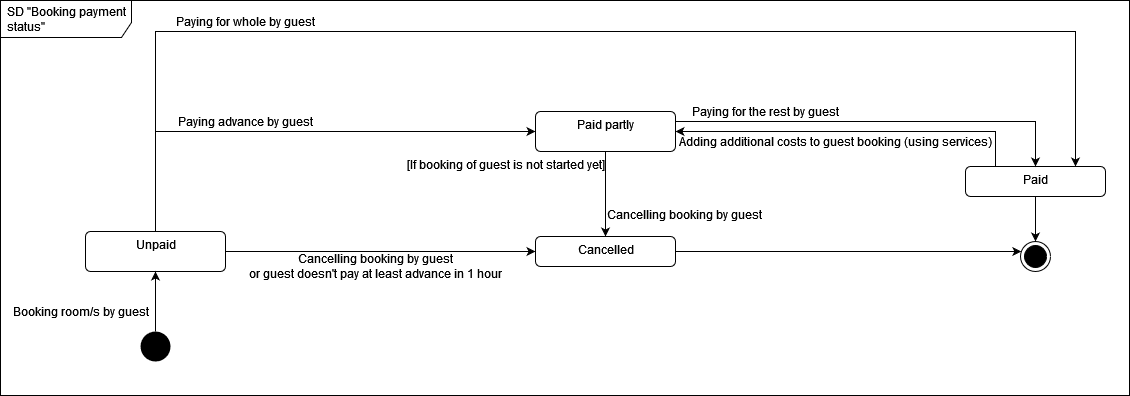

The diagram above was exported from draw.io. Its source (the exported page's mxGraphModel, read from the mxfile embedded in the PNG):
<mxGraphModel dx="1826" dy="548" grid="0" gridSize="10" guides="1" tooltips="1" connect="1" arrows="1" fold="1" page="0" pageScale="1" pageWidth="850" pageHeight="1100" math="0" shadow="0">
  <root>
    <mxCell id="0" />
    <mxCell id="1" parent="0" />
    <mxCell id="C2tkw6mGG905-lNRMkWZ-11" style="edgeStyle=orthogonalEdgeStyle;rounded=0;orthogonalLoop=1;jettySize=auto;html=1;" edge="1" parent="1" source="C2tkw6mGG905-lNRMkWZ-1" target="C2tkw6mGG905-lNRMkWZ-4">
      <mxGeometry relative="1" as="geometry">
        <Array as="points">
          <mxPoint x="70" y="180" />
        </Array>
      </mxGeometry>
    </mxCell>
    <mxCell id="C2tkw6mGG905-lNRMkWZ-20" style="edgeStyle=orthogonalEdgeStyle;rounded=0;orthogonalLoop=1;jettySize=auto;html=1;entryX=0;entryY=0.5;entryDx=0;entryDy=0;" edge="1" parent="1" source="C2tkw6mGG905-lNRMkWZ-1" target="C2tkw6mGG905-lNRMkWZ-5">
      <mxGeometry relative="1" as="geometry" />
    </mxCell>
    <mxCell id="C2tkw6mGG905-lNRMkWZ-23" style="edgeStyle=orthogonalEdgeStyle;rounded=0;orthogonalLoop=1;jettySize=auto;html=1;" edge="1" parent="1" source="C2tkw6mGG905-lNRMkWZ-1" target="C2tkw6mGG905-lNRMkWZ-3">
      <mxGeometry relative="1" as="geometry">
        <Array as="points">
          <mxPoint x="70" y="80" />
          <mxPoint x="990" y="80" />
        </Array>
      </mxGeometry>
    </mxCell>
    <mxCell id="C2tkw6mGG905-lNRMkWZ-1" value="Unpaid" style="html=1;align=center;verticalAlign=top;rounded=1;absoluteArcSize=1;arcSize=10;dashed=0;" vertex="1" parent="1">
      <mxGeometry y="280" width="140" height="40" as="geometry" />
    </mxCell>
    <mxCell id="C2tkw6mGG905-lNRMkWZ-22" style="edgeStyle=orthogonalEdgeStyle;rounded=0;orthogonalLoop=1;jettySize=auto;html=1;" edge="1" parent="1" source="C2tkw6mGG905-lNRMkWZ-3" target="C2tkw6mGG905-lNRMkWZ-8">
      <mxGeometry relative="1" as="geometry" />
    </mxCell>
    <mxCell id="C2tkw6mGG905-lNRMkWZ-28" style="edgeStyle=orthogonalEdgeStyle;rounded=0;orthogonalLoop=1;jettySize=auto;html=1;" edge="1" parent="1" source="C2tkw6mGG905-lNRMkWZ-3" target="C2tkw6mGG905-lNRMkWZ-4">
      <mxGeometry relative="1" as="geometry">
        <Array as="points">
          <mxPoint x="910" y="180" />
        </Array>
      </mxGeometry>
    </mxCell>
    <mxCell id="C2tkw6mGG905-lNRMkWZ-3" value="&lt;div&gt;Paid&lt;/div&gt;&lt;div&gt;&lt;br&gt;&lt;/div&gt;" style="html=1;align=center;verticalAlign=top;rounded=1;absoluteArcSize=1;arcSize=10;dashed=0;" vertex="1" parent="1">
      <mxGeometry x="880" y="215" width="140" height="30" as="geometry" />
    </mxCell>
    <mxCell id="C2tkw6mGG905-lNRMkWZ-13" style="edgeStyle=orthogonalEdgeStyle;rounded=0;orthogonalLoop=1;jettySize=auto;html=1;" edge="1" parent="1" source="C2tkw6mGG905-lNRMkWZ-4" target="C2tkw6mGG905-lNRMkWZ-3">
      <mxGeometry relative="1" as="geometry">
        <Array as="points">
          <mxPoint x="950" y="170" />
        </Array>
      </mxGeometry>
    </mxCell>
    <mxCell id="C2tkw6mGG905-lNRMkWZ-26" style="edgeStyle=orthogonalEdgeStyle;rounded=0;orthogonalLoop=1;jettySize=auto;html=1;" edge="1" parent="1" source="C2tkw6mGG905-lNRMkWZ-4" target="C2tkw6mGG905-lNRMkWZ-5">
      <mxGeometry relative="1" as="geometry" />
    </mxCell>
    <mxCell id="C2tkw6mGG905-lNRMkWZ-4" value="&lt;div&gt;Paid partly&lt;br&gt;&lt;/div&gt;" style="html=1;align=center;verticalAlign=top;rounded=1;absoluteArcSize=1;arcSize=10;dashed=0;" vertex="1" parent="1">
      <mxGeometry x="450" y="160" width="140" height="40" as="geometry" />
    </mxCell>
    <mxCell id="C2tkw6mGG905-lNRMkWZ-9" style="edgeStyle=orthogonalEdgeStyle;rounded=0;orthogonalLoop=1;jettySize=auto;html=1;" edge="1" parent="1" source="C2tkw6mGG905-lNRMkWZ-5" target="C2tkw6mGG905-lNRMkWZ-8">
      <mxGeometry relative="1" as="geometry">
        <Array as="points">
          <mxPoint x="600" y="300" />
          <mxPoint x="600" y="300" />
        </Array>
      </mxGeometry>
    </mxCell>
    <mxCell id="C2tkw6mGG905-lNRMkWZ-5" value="Cancelled" style="html=1;align=center;verticalAlign=top;rounded=1;absoluteArcSize=1;arcSize=10;dashed=0;" vertex="1" parent="1">
      <mxGeometry x="450" y="285" width="140" height="30" as="geometry" />
    </mxCell>
    <mxCell id="C2tkw6mGG905-lNRMkWZ-19" style="edgeStyle=orthogonalEdgeStyle;rounded=0;orthogonalLoop=1;jettySize=auto;html=1;" edge="1" parent="1" source="C2tkw6mGG905-lNRMkWZ-6" target="C2tkw6mGG905-lNRMkWZ-1">
      <mxGeometry relative="1" as="geometry" />
    </mxCell>
    <mxCell id="C2tkw6mGG905-lNRMkWZ-6" value="" style="ellipse;fillColor=#000000;strokeColor=none;" vertex="1" parent="1">
      <mxGeometry x="55" y="380" width="30" height="30" as="geometry" />
    </mxCell>
    <mxCell id="C2tkw6mGG905-lNRMkWZ-8" value="" style="ellipse;html=1;shape=endState;fillColor=#000000;strokeColor=#000000;" vertex="1" parent="1">
      <mxGeometry x="935" y="290" width="30" height="30" as="geometry" />
    </mxCell>
    <mxCell id="C2tkw6mGG905-lNRMkWZ-14" value="Booking room/s by guest" style="text;html=1;align=center;verticalAlign=middle;resizable=0;points=[];autosize=1;strokeColor=none;fillColor=none;" vertex="1" parent="1">
      <mxGeometry x="-80" y="350" width="150" height="20" as="geometry" />
    </mxCell>
    <mxCell id="C2tkw6mGG905-lNRMkWZ-18" value="Paying for whole by guest" style="text;html=1;align=center;verticalAlign=middle;resizable=0;points=[];autosize=1;strokeColor=none;fillColor=none;" vertex="1" parent="1">
      <mxGeometry x="85" y="60" width="150" height="20" as="geometry" />
    </mxCell>
    <mxCell id="C2tkw6mGG905-lNRMkWZ-21" value="&lt;div&gt;Cancelling booking by guest&lt;/div&gt;&lt;div&gt;or guest doesn't pay at least advance in 1 hour&lt;/div&gt;" style="text;html=1;align=center;verticalAlign=middle;resizable=0;points=[];autosize=1;strokeColor=none;fillColor=none;" vertex="1" parent="1">
      <mxGeometry x="160" y="300" width="260" height="30" as="geometry" />
    </mxCell>
    <mxCell id="C2tkw6mGG905-lNRMkWZ-24" value="Paying advance by guest" style="text;html=1;align=center;verticalAlign=middle;resizable=0;points=[];autosize=1;strokeColor=none;fillColor=none;" vertex="1" parent="1">
      <mxGeometry x="85" y="160" width="150" height="20" as="geometry" />
    </mxCell>
    <mxCell id="C2tkw6mGG905-lNRMkWZ-25" value="Paying for the rest by guest" style="text;html=1;align=center;verticalAlign=middle;resizable=0;points=[];autosize=1;strokeColor=none;fillColor=none;" vertex="1" parent="1">
      <mxGeometry x="600" y="150" width="160" height="20" as="geometry" />
    </mxCell>
    <mxCell id="C2tkw6mGG905-lNRMkWZ-27" value="&lt;div&gt;Cancelling booking by guest&lt;/div&gt;" style="text;whiteSpace=wrap;html=1;" vertex="1" parent="1">
      <mxGeometry x="520" y="250" width="180" height="30" as="geometry" />
    </mxCell>
    <mxCell id="C2tkw6mGG905-lNRMkWZ-30" value="Adding additional costs to guest booking (using services)" style="text;html=1;align=center;verticalAlign=middle;resizable=0;points=[];autosize=1;strokeColor=none;fillColor=none;" vertex="1" parent="1">
      <mxGeometry x="590" y="180" width="320" height="20" as="geometry" />
    </mxCell>
    <mxCell id="C2tkw6mGG905-lNRMkWZ-31" value="[If booking of guest is not started yet]" style="text;whiteSpace=wrap;html=1;" vertex="1" parent="1">
      <mxGeometry x="320" y="200" width="200" height="30" as="geometry" />
    </mxCell>
    <mxCell id="C2tkw6mGG905-lNRMkWZ-32" value="SD &quot;Booking payment status&quot;" style="shape=umlFrame;whiteSpace=wrap;html=1;width=131;height=37;boundedLbl=1;verticalAlign=middle;align=left;spacingLeft=5;" vertex="1" parent="1">
      <mxGeometry x="-85" y="49" width="1129" height="395" as="geometry" />
    </mxCell>
  </root>
</mxGraphModel>